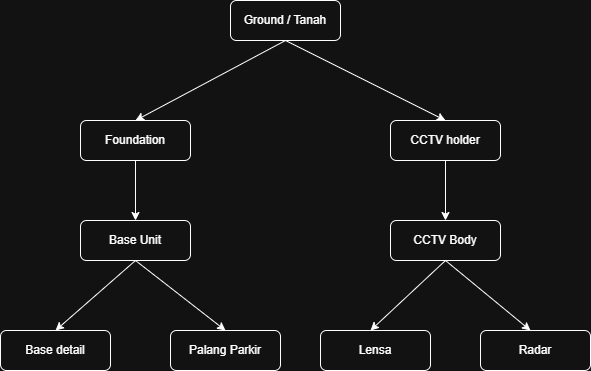

The diagram above was exported from draw.io. Its source (the exported page's mxGraphModel, read from the mxfile embedded in the PNG):
<mxGraphModel dx="1426" dy="823" grid="1" gridSize="10" guides="1" tooltips="1" connect="1" arrows="1" fold="1" page="1" pageScale="1" pageWidth="850" pageHeight="1100" math="0" shadow="0">
  <root>
    <mxCell id="0" />
    <mxCell id="1" parent="0" />
    <mxCell id="aq_m_XL7-bd6Lgi_9Hpr-2" value="Ground / Tanah" style="rounded=1;whiteSpace=wrap;html=1;" vertex="1" parent="1">
      <mxGeometry x="320" y="80" width="110" height="40" as="geometry" />
    </mxCell>
    <mxCell id="aq_m_XL7-bd6Lgi_9Hpr-3" value="" style="endArrow=classic;html=1;rounded=0;exitX=0.5;exitY=1;exitDx=0;exitDy=0;entryX=0.5;entryY=0;entryDx=0;entryDy=0;" edge="1" parent="1" source="aq_m_XL7-bd6Lgi_9Hpr-2" target="aq_m_XL7-bd6Lgi_9Hpr-5">
      <mxGeometry width="50" height="50" relative="1" as="geometry">
        <mxPoint x="390" y="240" as="sourcePoint" />
        <mxPoint x="320" y="190" as="targetPoint" />
      </mxGeometry>
    </mxCell>
    <mxCell id="aq_m_XL7-bd6Lgi_9Hpr-4" value="" style="endArrow=classic;html=1;rounded=0;exitX=0.5;exitY=1;exitDx=0;exitDy=0;entryX=0.5;entryY=0;entryDx=0;entryDy=0;" edge="1" parent="1" source="aq_m_XL7-bd6Lgi_9Hpr-2" target="aq_m_XL7-bd6Lgi_9Hpr-6">
      <mxGeometry width="50" height="50" relative="1" as="geometry">
        <mxPoint x="410" y="140" as="sourcePoint" />
        <mxPoint x="430" y="190" as="targetPoint" />
      </mxGeometry>
    </mxCell>
    <mxCell id="aq_m_XL7-bd6Lgi_9Hpr-5" value="Foundation" style="rounded=1;whiteSpace=wrap;html=1;" vertex="1" parent="1">
      <mxGeometry x="170" y="200" width="110" height="40" as="geometry" />
    </mxCell>
    <mxCell id="aq_m_XL7-bd6Lgi_9Hpr-6" value="CCTV holder" style="rounded=1;whiteSpace=wrap;html=1;" vertex="1" parent="1">
      <mxGeometry x="480" y="200" width="110" height="40" as="geometry" />
    </mxCell>
    <mxCell id="aq_m_XL7-bd6Lgi_9Hpr-7" value="" style="endArrow=classic;html=1;rounded=0;exitX=0.5;exitY=1;exitDx=0;exitDy=0;entryX=0.5;entryY=0;entryDx=0;entryDy=0;" edge="1" parent="1" source="aq_m_XL7-bd6Lgi_9Hpr-5" target="aq_m_XL7-bd6Lgi_9Hpr-8">
      <mxGeometry width="50" height="50" relative="1" as="geometry">
        <mxPoint x="220" y="250" as="sourcePoint" />
        <mxPoint x="225" y="290" as="targetPoint" />
      </mxGeometry>
    </mxCell>
    <mxCell id="aq_m_XL7-bd6Lgi_9Hpr-8" value="Base Unit" style="rounded=1;whiteSpace=wrap;html=1;" vertex="1" parent="1">
      <mxGeometry x="170" y="300" width="110" height="40" as="geometry" />
    </mxCell>
    <mxCell id="aq_m_XL7-bd6Lgi_9Hpr-9" value="" style="endArrow=classic;html=1;rounded=0;exitX=0.5;exitY=1;exitDx=0;exitDy=0;entryX=0.5;entryY=0;entryDx=0;entryDy=0;" edge="1" parent="1" source="aq_m_XL7-bd6Lgi_9Hpr-8" target="aq_m_XL7-bd6Lgi_9Hpr-11">
      <mxGeometry width="50" height="50" relative="1" as="geometry">
        <mxPoint x="380" y="450" as="sourcePoint" />
        <mxPoint x="140" y="400" as="targetPoint" />
      </mxGeometry>
    </mxCell>
    <mxCell id="aq_m_XL7-bd6Lgi_9Hpr-10" value="" style="endArrow=classic;html=1;rounded=0;exitX=0.5;exitY=1;exitDx=0;exitDy=0;entryX=0.5;entryY=0;entryDx=0;entryDy=0;" edge="1" parent="1" source="aq_m_XL7-bd6Lgi_9Hpr-8" target="aq_m_XL7-bd6Lgi_9Hpr-12">
      <mxGeometry width="50" height="50" relative="1" as="geometry">
        <mxPoint x="260" y="390" as="sourcePoint" />
        <mxPoint x="310" y="400" as="targetPoint" />
      </mxGeometry>
    </mxCell>
    <mxCell id="aq_m_XL7-bd6Lgi_9Hpr-11" value="Base detail" style="rounded=1;whiteSpace=wrap;html=1;" vertex="1" parent="1">
      <mxGeometry x="90" y="410" width="110" height="40" as="geometry" />
    </mxCell>
    <mxCell id="aq_m_XL7-bd6Lgi_9Hpr-12" value="Palang Parkir" style="rounded=1;whiteSpace=wrap;html=1;" vertex="1" parent="1">
      <mxGeometry x="260" y="410" width="110" height="40" as="geometry" />
    </mxCell>
    <mxCell id="aq_m_XL7-bd6Lgi_9Hpr-13" value="" style="endArrow=classic;html=1;rounded=0;exitX=0.5;exitY=1;exitDx=0;exitDy=0;" edge="1" parent="1" source="aq_m_XL7-bd6Lgi_9Hpr-6" target="aq_m_XL7-bd6Lgi_9Hpr-14">
      <mxGeometry width="50" height="50" relative="1" as="geometry">
        <mxPoint x="570" y="320" as="sourcePoint" />
        <mxPoint x="535" y="300" as="targetPoint" />
      </mxGeometry>
    </mxCell>
    <mxCell id="aq_m_XL7-bd6Lgi_9Hpr-14" value="CCTV Body" style="rounded=1;whiteSpace=wrap;html=1;" vertex="1" parent="1">
      <mxGeometry x="480" y="300" width="110" height="40" as="geometry" />
    </mxCell>
    <mxCell id="aq_m_XL7-bd6Lgi_9Hpr-15" value="Lensa" style="rounded=1;whiteSpace=wrap;html=1;" vertex="1" parent="1">
      <mxGeometry x="410" y="410" width="110" height="40" as="geometry" />
    </mxCell>
    <mxCell id="aq_m_XL7-bd6Lgi_9Hpr-16" value="Radar" style="rounded=1;whiteSpace=wrap;html=1;" vertex="1" parent="1">
      <mxGeometry x="570" y="410" width="110" height="40" as="geometry" />
    </mxCell>
    <mxCell id="aq_m_XL7-bd6Lgi_9Hpr-17" value="" style="endArrow=classic;html=1;rounded=0;exitX=0.5;exitY=1;exitDx=0;exitDy=0;" edge="1" parent="1" source="aq_m_XL7-bd6Lgi_9Hpr-14">
      <mxGeometry width="50" height="50" relative="1" as="geometry">
        <mxPoint x="460" y="430" as="sourcePoint" />
        <mxPoint x="460" y="410" as="targetPoint" />
      </mxGeometry>
    </mxCell>
    <mxCell id="aq_m_XL7-bd6Lgi_9Hpr-18" value="" style="endArrow=classic;html=1;rounded=0;exitX=0.5;exitY=1;exitDx=0;exitDy=0;" edge="1" parent="1" source="aq_m_XL7-bd6Lgi_9Hpr-14">
      <mxGeometry width="50" height="50" relative="1" as="geometry">
        <mxPoint x="695" y="460" as="sourcePoint" />
        <mxPoint x="620" y="410" as="targetPoint" />
      </mxGeometry>
    </mxCell>
  </root>
</mxGraphModel>